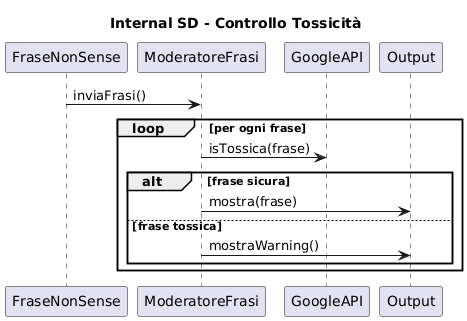

The diagram above was rendered by PlantUML. Its source (embedded in the PNG):
@startuml
title Internal SD - Controllo Tossicità

participant FraseNonSense
participant ModeratoreFrasi
participant GoogleAPI
participant Output

FraseNonSense -> ModeratoreFrasi : inviaFrasi()
loop per ogni frase
  ModeratoreFrasi -> GoogleAPI : isTossica(frase)
  alt frase sicura
    ModeratoreFrasi -> Output : mostra(frase)
  else frase tossica
    ModeratoreFrasi -> Output : mostraWarning()
  end
end
@enduml